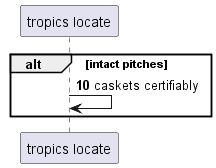

The diagram above was rendered by PlantUML. Its source (embedded in the PNG):
@startuml
participant "tropics locate" as 0
autonumber 10 9
alt intact pitches
0 -> 0: caskets certifiably
end
@enduml